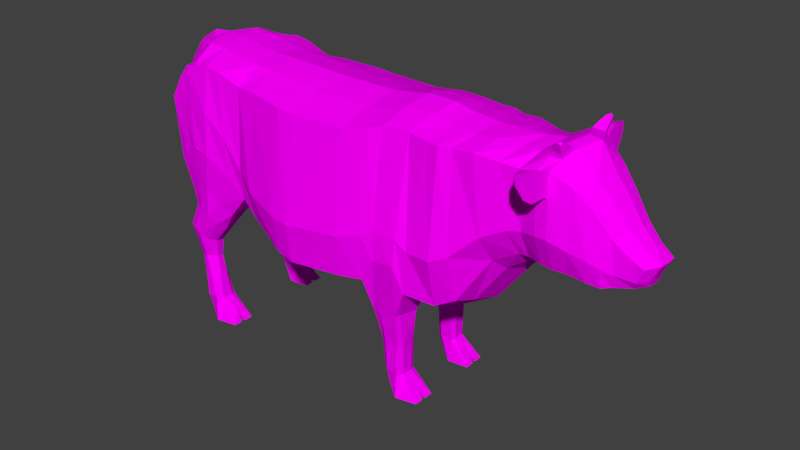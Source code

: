 # Source: exa_cow_f_colors_01.blend  (saved by Blender 2.79.0; exported with 4.5.12 LTS)
import bpy
from mathutils import Matrix  # noqa: F401  (used for matrix-valued properties, if any)

bpy.ops.wm.read_factory_settings(use_empty=True)
scene = bpy.context.scene
scene.name = 'Scene'

# ---- collections
col_collection_2 = bpy.data.collections.new('Collection 2'); scene.collection.children.link(col_collection_2)

# ---- images (referenced by path relative to the original .blend; pixels are not part of the script)
import os
ASSET_DIR = os.environ.get("B2B_ASSET_DIR", "")  # directory of the original .blend (textures are referenced by path, not embedded)
HERE = os.path.dirname(os.path.abspath(__file__))  # packed textures are extracted next to this script under _unpacked/

def load_image(name, relpath, width, height, colorspace="sRGB"):
    """Load a texture the original file referenced (path relative to the .blend, or extracted next to this script)."""
    p = next((c for c in (os.path.join(HERE, relpath), os.path.join(ASSET_DIR, relpath)) if relpath and os.path.exists(c)), "")
    if p:
        img = bpy.data.images.load(p, check_existing=True)
        img.name = name
    else:  # same state as the original file: an image datablock whose file is absent (Cycles renders it pink)
        img = bpy.data.images.new(name, width, height)
        img.source = "FILE"
        img.filepath = "//" + (relpath or name)
    img.colorspace_settings.name = colorspace
    return img
img_cow_color = load_image('cow_color', 'cow_color.png', 1024, 1024, 'sRGB')

# ---- materials (node trees are filled in below, after node groups)
mat_material_cow_001 = bpy.data.materials.new('Material_cow.001')
mat_material_cow_001.alpha_threshold = 0.0
mat_material_cow_001.roughness = 0.5

# ---- material node trees
mat_material_cow_001.use_nodes = True; mat_material_cow_001.node_tree.nodes.clear()
_N = mat_material_cow_001.node_tree.nodes; _L = mat_material_cow_001.node_tree.links
n0 = _N.new('ShaderNodeOutputMaterial'); n0.name = 'Material Output'; n0.location = (300, 300)
n1 = _N.new('ShaderNodeBsdfDiffuse'); n1.name = 'Diffuse BSDF'; n1.location = (10, 300)
n2 = _N.new('ShaderNodeTexImage'); n2.name = 'Image Texture'; n2.location = (-273, 317)
n2.width = 140
n2.image = img_cow_color
_L.new(n1.outputs[0], n0.inputs[0])
_L.new(n2.outputs[0], n1.inputs[0])
n0.is_active_output = True

# ---- world
world_world = bpy.data.worlds.new('World'); scene.world = world_world
world_world.color = (0.05088, 0.05088, 0.05088)
world_world.use_sun_shadow = False
world_world.sun_shadow_jitter_overblur = 0.0
world_world.cycles.sampling_method = 'MANUAL'

# ---- meshes
me_plane = bpy.data.meshes.new('Plane')
me_plane.from_pydata([(-0.06234, 0.4882, 0.0), (0.2347, 0.5425, 0.0), (-0.06234, 1.383, 0.0), (0.2347, 1.381, 0.0), (0.3638, 0.5592, 0.0), (0.3638, 1.4, 0.0), (0.4284, 0.5599, 0.0), (0.4284, 1.414, 0.0), (0.5184, 0.5549, 0.0), (0.5692, 1.41, 0.0), (0.5688, 0.5428, 0.0), (0.6709, 1.388, 0.0), (0.7198, 0.5118, 0.0), (0.7413, 1.383, 0.0), (0.8207, 0.5727, 0.0), (0.7989, 1.377, 0.0), (0.9738, 0.7724, 0.0), (0.904, 1.38, 0.0), (1.057, 0.8758, 0.0), (1.018, 1.383, 0.0), (1.102, 0.8732, 0.0), (1.113, 1.397, 0.0), (-0.1629, 0.4938, 0.0), (-0.1629, 1.388, 0.0), (-0.3683, 1.397, 0.0), (-0.4817, 1.4, 0.0), (-0.6159, 1.417, 0.0), (-0.7169, 0.6554, 0.0), (-0.7012, 1.432, 0.0), (-0.7878, 0.7047, 0.0), (-0.7986, 1.438, 0.0), (-0.8378, 0.7797, 0.0), (-0.894, 1.428, 0.0), (-0.8815, 1.29, 0.0), (-0.8987, 1.266, 0.0), (-0.8751, 0.8385, 0.0), (-0.9326, 1.201, 0.0), (-0.9, 0.8879, 0.0), (-0.9948, 1.364, 0.0), (-0.9337, 1.241, 0.0), (-1.042, 1.28, 0.0), (-1.05, 1.115, 0.0), (-0.9581, 1.104, 0.0), (-1.03, 0.9156, 0.0), (-0.957, 0.9038, 0.0), (-1.023, 0.7445, 0.0), (-0.9525, 0.7324, 0.0), (-1.018, 0.5565, 0.0), (-0.9444, 0.5578, 0.0), (-1.045, 0.466, 0.0), (-0.9244, 0.3036, 0.0), (-0.04886, 0.5988, 0.3901), (0.2229, 0.6181, 0.3661), (-0.04886, 1.299, 0.3381), (0.2229, 1.3, 0.3206), (0.3411, 0.6315, 0.3465), (0.3411, 1.324, 0.294), (0.4001, 0.7423, 0.3435), (0.4001, 1.341, 0.2717), (0.5024, 0.7471, 0.3378), (0.529, 1.345, 0.2558), (0.5322, 0.6035, 0.2947), (0.6221, 1.331, 0.2639), (0.6672, 0.5806, 0.2517), (0.6865, 1.329, 0.2701), (0.7591, 0.6269, 0.224), (0.7391, 1.325, 0.2471), (0.8992, 0.8495, 0.1679), (0.8353, 1.33, 0.2416), (1.015, 0.9109, 0.1501), (0.9395, 1.315, 0.2157), (1.057, 0.9107, 0.1448), (1.027, 1.305, 0.2009), (-0.1409, 0.6222, 0.3812), (-0.1409, 1.306, 0.3367), (-0.3288, 0.6917, 0.323), (-0.3288, 1.321, 0.3064), (-0.4326, 0.7641, 0.304), (-0.4326, 1.318, 0.2923), (-0.5185, 0.8539, 0.3198), (-0.5553, 1.362, 0.2981), (-0.6345, 0.9478, 0.3436), (-0.6334, 1.375, 0.3), (-0.7126, 0.9537, 0.3419), (-0.7225, 1.36, 0.3), (-0.7584, 0.945, 0.3266), (-0.8266, 1.383, 0.1336), (-0.7716, 1.35, 0.3), (-0.8857, 1.306, 0.1228), (-0.8265, 1.279, 0.3), (-0.8113, 0.925, 0.3169), (-0.8874, 1.172, 0.3), (-0.8533, 0.8654, 0.3047), (-0.9413, 1.328, 0.08417), (-0.9132, 1.276, 0.08492), (-1.01, 1.241, 0.07075), (-0.9548, 1.226, 0.07075), (-1.02, 1.081, 0.05756), (-0.9735, 1.084, 0.07093), (-1.007, 0.8928, 0.05549), (-0.9748, 0.895, 0.05618), (-1.0, 0.7328, 0.05464), (-0.9719, 0.7349, 0.05646), (-0.9966, 0.5544, 0.05475), (-0.9644, 0.5576, 0.05446), (-1.013, 0.4505, 0.06869), (-0.9362, 0.3359, 0.07977), (1.178, 0.867, 0.0), (1.204, 1.432, 0.0), (1.129, 0.9122, 0.1676), (1.115, 1.324, 0.2103), (1.233, 0.8708, 0.0), (1.262, 1.424, 0.0), (1.182, 0.9059, 0.1674), (1.164, 1.34, 0.2093), (1.296, 0.8698, 0.0), (1.328, 1.321, 0.0), (1.243, 0.9039, 0.1584), (1.251, 1.282, 0.1777), (1.381, 0.8686, 0.0), (1.405, 1.219, 0.0), (1.325, 0.8932, 0.1534), (1.338, 1.19, 0.1449), (1.438, 0.8677, 0.0), (1.469, 1.126, 0.0), (1.382, 0.8832, 0.1384), (1.406, 1.098, 0.1253), (1.521, 0.888, 0.0), (1.532, 1.06, 0.0), (1.414, 0.8841, 0.106), (1.482, 1.032, 0.1065), (1.539, 0.8989, 0.0), (1.586, 1.009, 0.0), (1.492, 0.8934, 0.07154), (1.535, 0.9961, 0.0913), (-0.7591, 1.427, 0.1508), (-0.6661, 1.417, 0.1508), (0.711, 1.363, 0.1284), (0.7659, 1.359, 0.1187), (-1.018, 0.7419, 0.03838), (-1.025, 0.907, 0.03838), (-0.6544, 0.8905, 0.1718), (-0.7347, 0.8966, 0.171), (-0.9631, 0.905, 0.03838), (-0.9591, 0.738, 0.03838), (0.9329, 0.7991, 0.1093), (0.7868, 0.5987, 0.1246), (-0.8582, 1.414, 0.05602), (0.8663, 1.364, 0.1193), (-1.013, 0.5587, 0.03775), (-0.7902, 0.88, 0.1616), (-0.9483, 0.5589, 0.03775), (1.054, 0.88, 0.07973), (-0.932, 0.3395, 0.02907), (-1.033, 0.4804, 0.01818), (0.975, 1.354, 0.1085), (0.2267, 0.5633, 0.1876), (-0.05261, 0.5026, 0.1951), (-0.8639, 1.285, 0.1508), (1.066, 1.365, 0.101), (1.098, 0.8837, 0.07802), (-0.05625, 1.351, 0.1619), (0.2273, 1.35, 0.1514), (-0.923, 1.196, 0.1508), (0.348, 0.5891, 0.1732), (-0.8346, 0.8722, 0.1552), (-0.1522, 1.358, 0.1639), (0.3506, 1.372, 0.1372), (-0.9662, 1.357, 0.04527), (-0.1471, 0.508, 0.1906), (0.4087, 0.6121, 0.1717), (-0.89, 0.8561, 0.1532), (-0.3483, 1.375, 0.1533), (0.4122, 1.387, 0.1272), (-0.3502, 0.6234, 0.1606), (0.5136, 0.6195, 0.1689), (-0.4566, 1.381, 0.1488), (0.5467, 1.387, 0.1206), (-1.035, 1.265, 0.03932), (-0.4469, 0.7158, 0.1519), (0.5464, 0.5695, 0.1508), (-0.5847, 1.402, 0.1513), (0.6438, 1.368, 0.1251), (-1.043, 1.101, 0.03921), (-0.5352, 0.7912, 0.1599), (-0.9588, 1.103, 0.03929), (0.6904, 0.5401, 0.1448), (1.15, 1.41, 0.1148), (1.173, 0.8967, 0.08969), (1.212, 1.409, 0.1113), (1.227, 0.8966, 0.09281), (1.312, 1.31, 0.09683), (1.29, 0.8946, 0.08254), (1.388, 1.216, 0.08118), (1.375, 0.894, 0.07741), (1.453, 1.125, 0.06766), (1.433, 0.8846, 0.07138), (1.521, 1.057, 0.0541), (1.485, 0.8962, 0.06495), (1.584, 1.012, 0.04692), (1.539, 0.9063, 0.03689), (0.3587, 0.4626, 0.2875), (0.3987, 0.456, 0.2871), (0.4692, 0.461, 0.2787), (0.4815, 0.4617, 0.2551), (0.3743, 0.4726, 0.1694), (0.4055, 0.4471, 0.1437), (0.4781, 0.4473, 0.1458), (0.4964, 0.4511, 0.1596), (0.3716, 0.3041, 0.2452), (0.3948, 0.2802, 0.2543), (0.4583, 0.2802, 0.2506), (0.4758, 0.2812, 0.2265), (0.3761, 0.2952, 0.1581), (0.4009, 0.2722, 0.1425), (0.4665, 0.2724, 0.1407), (0.4778, 0.2718, 0.1626), (0.3639, 0.09533, 0.2062), (0.3976, 0.07944, 0.2351), (0.4627, 0.01947, 0.2692), (0.5683, 0.01874, 0.2484), (0.3639, 0.09549, 0.1901), (0.3976, 0.07914, 0.1618), (0.4666, 0.01947, 0.1236), (0.5704, 0.0189, 0.1363), (0.3972, 0.1431, 0.2481), (0.3688, 0.1603, 0.2264), (0.4047, 0.137, 0.1443), (0.3746, 0.1528, 0.1695), (0.4764, 0.1266, 0.1657), (0.4659, 0.1264, 0.1425), (0.4542, 0.1337, 0.2488), (0.4739, 0.129, 0.2205), (0.4647, 0.01947, 0.1922), (0.4753, 0.1277, 0.19), (0.5693, 0.01881, 0.2034), (0.5696, 0.01884, 0.1826), (0.5328, 0.06128, 0.1917), (-0.04886, 0.7957, 0.4132), (0.2229, 0.818, 0.3825), (0.3411, 0.8502, 0.3573), (0.4001, 0.881, 0.3395), (0.512, 0.8749, 0.3297), (0.5594, 0.8263, 0.3113), (0.6736, 0.8201, 0.3118), (0.7522, 0.8551, 0.2817), (0.877, 0.9733, 0.2432), (0.9889, 1.032, 0.2138), (1.047, 1.041, 0.1979), (-0.1409, 0.8009, 0.406), (-0.3288, 0.8527, 0.3633), (-0.4326, 0.9118, 0.3177), (-0.5332, 1.058, 0.323), (-0.634, 1.153, 0.3328), (1.122, 1.054, 0.2184), (1.175, 1.055, 0.2205), (1.256, 1.02, 0.1951), (1.33, 0.9974, 0.1762), (1.383, 0.9701, 0.1545), (1.422, 0.9462, 0.1222), (1.552, 0.9372, 0.0), (1.507, 0.9291, 0.09078), (1.547, 0.9432, 0.05294), (-0.535, 0.6425, 0.298), (-0.5857, 0.694, 0.3164), (-0.6635, 0.7495, 0.3339), (-0.7359, 0.7674, 0.3216), (-0.8012, 0.7349, 0.303), (-0.678, 0.7572, 0.1738), (-0.8125, 0.7283, 0.1733), (-0.535, 0.6412, 0.2056), (-0.6116, 0.7185, 0.1797), (-0.5998, 0.5514, 0.2763), (-0.6295, 0.5742, 0.3119), (-0.6745, 0.6094, 0.3337), (-0.7266, 0.6328, 0.322), (-0.7769, 0.6338, 0.3034), (-0.6882, 0.6199, 0.1848), (-0.7862, 0.6337, 0.1811), (-0.5996, 0.5508, 0.2285), (-0.6417, 0.5829, 0.2003), (-0.6926, 0.4446, 0.2764), (-0.7166, 0.4614, 0.3083), (-0.7544, 0.4883, 0.3324), (-0.8016, 0.5098, 0.3221), (-0.8349, 0.5065, 0.3035), (-0.7723, 0.501, 0.1903), (-0.841, 0.5056, 0.1738), (-0.6923, 0.444, 0.2286), (-0.7301, 0.4705, 0.2152), (-0.7005, 0.3522, 0.2675), (-0.7196, 0.3556, 0.2859), (-0.7455, 0.3566, 0.3014), (-0.7741, 0.3533, 0.2961), (-0.7922, 0.3427, 0.2845), (-0.7552, 0.356, 0.2078), (-0.7954, 0.3406, 0.2034), (-0.7002, 0.352, 0.2377), (-0.7286, 0.357, 0.2293), (-0.6608, 0.129, 0.2555), (-0.6623, 0.1302, 0.286), (-0.6824, 0.1332, 0.3143), (-0.74, 0.1377, 0.3135), (-0.7591, 0.1457, 0.2974), (-0.732, 0.1322, 0.2097), (-0.7554, 0.1454, 0.235), (-0.6597, 0.128, 0.2312), (-0.6701, 0.1269, 0.208), (-0.7691, 0.08722, 0.2716), (-0.7341, 0.07428, 0.3006), (-0.6642, 0.02011, 0.3347), (-0.5588, 0.01845, 0.3138), (-0.769, 0.08738, 0.2555), (-0.7341, 0.07397, 0.2272), (-0.6602, 0.02045, 0.189), (-0.5568, 0.01878, 0.2018), (-0.6621, 0.02029, 0.2577), (-0.5579, 0.0186, 0.2688), (-0.5575, 0.01866, 0.248), (-0.5988, 0.07835, 0.2571), (-0.845, 1.035, 0.3094), (-0.743, 1.158, 0.3203), (-0.7959, 1.129, 0.3119), (1.169, 1.217, 0.2141), (1.111, 1.261, 0.2122), (1.095, 1.33, 0.238), (1.159, 1.339, 0.2339), (1.164, 1.236, 0.2273), (1.101, 1.27, 0.2406), (1.078, 1.34, 0.2841), (1.151, 1.372, 0.2987), (1.157, 1.234, 0.3048), (1.086, 1.283, 0.2867), (1.098, 1.351, 0.3438), (1.145, 1.363, 0.3493), (1.149, 1.266, 0.3531), (1.1, 1.301, 0.3454), (1.125, 1.348, 0.3773), (1.141, 1.354, 0.3786), (1.143, 1.312, 0.3801), (1.126, 1.327, 0.3779), (1.189, 1.377, 0.161), (1.129, 1.374, 0.1636), (1.163, 1.433, 0.1359), (1.208, 1.424, 0.1282), (1.19, 1.396, 0.1681), (1.142, 1.403, 0.1698), (1.177, 1.454, 0.1649), (1.206, 1.439, 0.1525), (1.191, 1.424, 0.1825), (1.166, 1.44, 0.1906), (1.188, 1.457, 0.1845), (1.199, 1.451, 0.1795), (1.195, 1.443, 0.1891), (1.182, 1.45, 0.1966), (-0.4529, 0.7177, 0.126), (-0.3582, 0.5985, 0.04147), (-0.4348, 0.5385, 0.0), (-0.5429, 0.5322, 0.0), (-0.6113, 0.5514, 0.0), (-0.5185, 0.5918, 0.1024), (-0.5673, 0.7698, 0.1273), (-0.5846, 0.6002, 0.08098), (-0.3505, 0.5874, 0.0), (-0.4439, 0.5879, 0.09715), (-0.7549, 0.8113, 0.1152), (-0.8415, 0.8856, 0.1318), (-0.6241, 0.7066, 0.0883)], [], [(238, 239, 54, 53), (239, 52, 55, 240), (240, 55, 57, 241), (241, 57, 59, 242), (242, 59, 61, 243), (243, 61, 63, 244), (244, 63, 65, 245), (245, 65, 67, 246), (246, 67, 69, 247), (247, 69, 71, 248), (238, 53, 74, 249), (249, 74, 76, 250), (250, 76, 78, 251), (251, 78, 80, 252), (252, 80, 82, 253), (81, 253, 321, 83), (83, 321, 322, 85), (85, 322, 320, 90), (90, 320, 92), (94, 93, 95, 96), (96, 95, 97, 98), (98, 97, 99, 100), (100, 99, 101, 102), (102, 101, 103, 104), (104, 103, 105, 106), (136, 135, 84, 82), (138, 137, 64, 66), (140, 139, 101, 99), (269, 268, 277, 278), (144, 143, 100, 102), (146, 145, 67, 65), (148, 138, 66, 68), (139, 149, 103, 101), (287, 286, 295, 296), (151, 144, 102, 104), (145, 152, 69, 67), (154, 153, 106, 105), (155, 148, 68, 70), (157, 156, 52, 51), (149, 154, 105, 103), (88, 158, 87), (159, 72, 110, 342, 187), (153, 151, 104, 106), (152, 160, 71, 69), (162, 161, 53, 54), (158, 89, 87), (159, 155, 70, 72), (158, 163, 91, 89), (156, 164, 55, 52), (179, 77, 263, 270), (161, 166, 74, 53), (167, 162, 54, 56), (169, 157, 51, 73), (175, 180, 208, 207), (265, 266, 275, 274), (166, 172, 76, 74), (173, 167, 56, 58), (163, 171, 92, 91), (174, 169, 73, 75), (39, 88, 94), (180, 61, 204, 208), (172, 176, 78, 76), (177, 173, 58, 60), (168, 178, 95, 93), (179, 174, 75, 77), (39, 94, 96), (164, 170, 206, 205), (176, 181, 80, 78), (182, 177, 60, 62), (178, 183, 97, 95), (92, 171, 269, 267), (185, 39, 96, 98), (180, 186, 63, 61), (181, 136, 82, 80), (137, 182, 62, 64), (183, 140, 99, 97), (266, 267, 276, 275), (143, 185, 98, 100), (186, 146, 65, 63), (342, 341, 345, 346), (248, 71, 109, 254), (160, 20, 107, 188), (255, 113, 117, 256), (188, 107, 111, 190), (254, 109, 113, 255), (192, 115, 119, 194), (189, 341, 114, 118, 191), (190, 111, 115, 192), (193, 122, 126, 195), (256, 117, 121, 257), (191, 118, 122, 193), (195, 126, 130, 197), (194, 119, 123, 196), (257, 121, 125, 258), (197, 130, 134, 199), (196, 123, 127, 198), (258, 125, 129, 259), (262, 199, 134, 261), (198, 127, 131, 200), (259, 129, 133, 261), (129, 198, 200, 133), (260, 132, 199, 262), (125, 196, 198, 129), (128, 197, 199, 132), (121, 194, 196, 125), (124, 195, 197, 128), (116, 191, 193, 120), (120, 193, 195, 124), (113, 190, 192, 117), (112, 189, 191, 116), (117, 192, 194, 121), (109, 188, 190, 113), (71, 160, 188, 109), (108, 187, 189, 112), (12, 14, 146, 186), (44, 42, 185, 143), (41, 43, 140, 183), (13, 11, 182, 137), (26, 28, 136, 181), (10, 12, 186, 180), (42, 39, 185), (355, 361, 362, 360), (40, 41, 183, 178), (11, 9, 177, 182), (25, 26, 181, 176), (8, 10, 180, 175), (38, 40, 178, 168), (9, 7, 173, 177), (24, 25, 176, 172), (6, 8, 175, 170), (39, 33, 88), (356, 355, 360, 364), (36, 37, 171, 163), (7, 5, 167, 173), (23, 24, 172, 166), (37, 35, 366, 171), (4, 6, 170, 164), (22, 0, 157, 169), (5, 3, 162, 167), (2, 23, 166, 161), (35, 31, 150, 366), (1, 4, 164, 156), (34, 36, 163, 158), (21, 19, 155, 159), (33, 34, 158), (3, 2, 161, 162), (18, 20, 160, 152), (50, 48, 151, 153), (21, 159, 187, 108), (33, 158, 88), (47, 49, 154, 149), (0, 1, 156, 157), (19, 17, 148, 155), (49, 50, 153, 154), (16, 18, 152, 145), (48, 46, 144, 151), (31, 29, 365, 150), (45, 47, 149, 139), (17, 15, 138, 148), (14, 16, 145, 146), (46, 44, 143, 144), (29, 27, 367, 365), (43, 45, 139, 140), (15, 13, 137, 138), (28, 30, 135, 136), (205, 206, 214, 213), (202, 201, 209, 210), (204, 203, 211, 212), (57, 55, 201, 202), (59, 57, 202, 203), (170, 175, 207, 206), (61, 59, 203, 204), (55, 164, 205, 201), (230, 229, 224, 223), (228, 227, 222, 221), (225, 226, 217, 218), (207, 208, 216, 215), (201, 205, 213, 209), (203, 202, 210, 211), (206, 207, 215, 214), (208, 204, 212, 216), (221, 222, 218, 217), (222, 223, 233, 219, 218), (223, 224, 236, 233), (226, 228, 221, 217), (231, 225, 218, 219), (227, 230, 223, 222), (229, 234, 237, 236, 224), (232, 231, 219, 220), (212, 211, 231, 232), (216, 212, 232, 234, 229), (214, 215, 230, 227), (211, 210, 225, 231), (209, 213, 228, 226), (210, 209, 226, 225), (213, 214, 227, 228), (215, 216, 229, 230), (233, 235, 220, 219), (235, 237, 234, 232, 220), (236, 237, 233), (233, 237, 235), (131, 260, 262, 200), (130, 259, 261, 134), (200, 262, 261, 133), (126, 258, 259, 130), (122, 257, 258, 126), (118, 256, 257, 122), (114, 110, 325, 326), (114, 323, 255, 256, 118), (72, 248, 254, 324, 110), (79, 252, 253, 81), (77, 251, 252, 79), (75, 250, 251, 77), (73, 249, 250, 75), (51, 238, 249, 73), (70, 247, 248, 72), (68, 246, 247, 70), (66, 245, 246, 68), (64, 244, 245, 66), (62, 243, 244, 64), (60, 242, 243, 62), (58, 241, 242, 60), (56, 240, 241, 58), (54, 239, 240, 56), (51, 52, 239, 238), (263, 264, 273, 272), (271, 270, 279, 280), (268, 271, 280, 277), (275, 276, 285, 284), (270, 263, 272, 279), (77, 79, 264, 263), (184, 179, 270, 271), (141, 184, 271, 268), (79, 81, 265, 264), (273, 274, 283, 282), (272, 273, 282, 281), (280, 279, 288, 289), (277, 280, 289, 286), (264, 265, 274, 273), (278, 277, 286, 287), (274, 275, 284, 283), (267, 269, 278, 276), (282, 283, 292, 291), (281, 282, 291, 290), (292, 293, 302, 301), (276, 278, 287, 285), (279, 272, 281, 288), (284, 285, 294, 293), (283, 284, 293, 292), (294, 296, 305, 303), (291, 292, 301, 300), (285, 287, 296, 294), (288, 281, 290, 297), (293, 294, 303, 302), (286, 289, 298, 295), (289, 288, 297, 298), (297, 290, 299, 306), (83, 85, 266, 265, 81), (295, 298, 307, 304), (298, 297, 306, 307), (290, 291, 300, 299), (307, 306, 315, 314), (305, 304, 313, 312), (302, 303, 308, 309), (312, 313, 309, 308), (313, 314, 316, 310, 309), (314, 315, 318, 316), (303, 305, 312, 308), (301, 302, 309, 310), (304, 307, 314, 313), (306, 299, 319, 318, 315), (300, 301, 310, 311), (316, 317, 311, 310), (317, 319, 299, 300, 311), (318, 319, 316), (316, 319, 317), (85, 90, 92, 267, 266), (296, 295, 304, 305), (88, 86, 93, 94), (84, 86, 88, 87), (86, 147, 168, 93), (32, 38, 168, 147), (30, 32, 147, 135), (147, 86, 84, 135), (92, 320, 91), (321, 253, 82, 84, 87), (322, 321, 87, 89), (320, 322, 89, 91), (323, 324, 254, 255), (327, 326, 330, 331), (324, 323, 327, 328), (110, 324, 328, 325), (323, 114, 326, 327), (330, 329, 333, 334), (326, 325, 329, 330), (325, 328, 332, 329), (328, 327, 331, 332), (336, 335, 339, 340), (329, 332, 336, 333), (332, 331, 335, 336), (331, 330, 334, 335), (337, 340, 339, 338), (335, 334, 338, 339), (334, 333, 337, 338), (333, 336, 340, 337), (341, 342, 110, 114), (343, 346, 350, 347), (341, 189, 344, 345), (189, 187, 343, 344), (187, 342, 346, 343), (347, 350, 354, 351), (344, 343, 347, 348), (346, 345, 349, 350), (345, 344, 348, 349), (351, 354, 353, 352), (348, 347, 351, 352), (350, 349, 353, 354), (349, 348, 352, 353), (27, 359, 362, 367), (361, 184, 141), (356, 363, 22, 169, 174), (355, 356, 174, 179), (361, 355, 179, 184), (359, 358, 360, 362), (358, 357, 364, 360), (366, 150, 165), (363, 356, 364, 357), (365, 367, 361, 141, 142), (367, 362, 361), (171, 366, 165), (150, 365, 142), (171, 165, 150, 142, 141, 268, 269)])
_uv = me_plane.uv_layers.new(name='UVMap')
_uv.uv.foreach_set('vector', [0.3828, 0.3575, 0.4676, 0.3686, 0.4615, 0.5187, 0.3782, 0.5142, 0.5753, 0.211, 0.5682, 0.1556, 0.6019, 0.1529, 0.6108, 0.2149, 0.6108, 0.2149, 0.6019, 0.1529, 0.6231, 0.1817, 0.6296, 0.2209, 0.6296, 0.2209, 0.6231, 0.1817, 0.6517, 0.179, 0.6613, 0.2135, 0.6613, 0.2135, 0.6517, 0.179, 0.6558, 0.137, 0.6731, 0.1971, 0.6731, 0.1971, 0.6558, 0.137, 0.6912, 0.1263, 0.7043, 0.1902, 0.7043, 0.1902, 0.6912, 0.1263, 0.7172, 0.13, 0.7306, 0.1919, 0.7306, 0.1919, 0.7172, 0.13, 0.7819, 0.1684, 0.778, 0.2124, 0.778, 0.2124, 0.7819, 0.1684, 0.824, 0.1793, 0.8143, 0.2231, 0.8143, 0.2231, 0.824, 0.1793, 0.8382, 0.1791, 0.8323, 0.2243, 0.3828, 0.3575, 0.3782, 0.5142, 0.3501, 0.5152, 0.3541, 0.3586, 0.3541, 0.3586, 0.3501, 0.5152, 0.2918, 0.5226, 0.2935, 0.3752, 0.2935, 0.3752, 0.2918, 0.5226, 0.2581, 0.5236, 0.2586, 0.3949, 0.2586, 0.3949, 0.2581, 0.5236, 0.2186, 0.5307, 0.2277, 0.4389, 0.2277, 0.4389, 0.2186, 0.5307, 0.1966, 0.5324, 0.195, 0.4682, 0.3547, 0.2872, 0.3997, 0.3253, 0.3814, 0.3504, 0.3429, 0.3066, 0.3429, 0.3066, 0.3814, 0.3504, 0.3654, 0.3571, 0.3314, 0.315, 0.3314, 0.315, 0.3654, 0.3571, 0.3366, 0.3514, 0.3171, 0.3246, 0.3171, 0.3246, 0.3366, 0.3514, 0.2956, 0.3249, 0.577, 0.6559, 0.5877, 0.6763, 0.5494, 0.6841, 0.5497, 0.6632, 0.5497, 0.6632, 0.5494, 0.6841, 0.4984, 0.6826, 0.4999, 0.6681, 0.4999, 0.6681, 0.4984, 0.6826, 0.4393, 0.6759, 0.4403, 0.6659, 0.4403, 0.6659, 0.4393, 0.6759, 0.3888, 0.6725, 0.3897, 0.6638, 0.3897, 0.6638, 0.3888, 0.6725, 0.3326, 0.6688, 0.3349, 0.6583, 0.3349, 0.6583, 0.3326, 0.6688, 0.3045, 0.6684, 0.2968, 0.6579, 0.1848, 0.5752, 0.1573, 0.5736, 0.1727, 0.5291, 0.1966, 0.5324, 0.6325, 0.5767, 0.6155, 0.5753, 0.6045, 0.5327, 0.6212, 0.5357, 0.4433, 0.684, 0.3914, 0.6802, 0.3888, 0.6725, 0.4393, 0.6759, 0.2395, 0.07326, 0.2708, 0.09145, 0.2447, 0.1214, 0.2275, 0.09743, 0.3909, 0.6569, 0.4435, 0.6592, 0.4403, 0.6659, 0.3897, 0.6638, 0.7311, 0.106, 0.7916, 0.1444, 0.7819, 0.1684, 0.7172, 0.13, 0.6637, 0.574, 0.6325, 0.5767, 0.6212, 0.5357, 0.6506, 0.5375, 0.3914, 0.6802, 0.3334, 0.6766, 0.3326, 0.6688, 0.3888, 0.6725, 0.188, 0.1037, 0.1965, 0.1253, 0.1469, 0.1475, 0.1408, 0.1328, 0.3355, 0.652, 0.3909, 0.6569, 0.3897, 0.6638, 0.3349, 0.6583, 0.7916, 0.1444, 0.8397, 0.1542, 0.824, 0.1793, 0.7819, 0.1684, 0.3065, 0.6844, 0.2724, 0.6465, 0.2968, 0.6579, 0.3045, 0.6684, 0.698, 0.5733, 0.6637, 0.574, 0.6506, 0.5375, 0.6833, 0.538, 0.4915, 0.1028, 0.5695, 0.1038, 0.5682, 0.1556, 0.4975, 0.1581, 0.3334, 0.6766, 0.3065, 0.6844, 0.3045, 0.6684, 0.3326, 0.6688, 0.1026, 0.5559, 0.1071, 0.5429, 0.1592, 0.5264, 0.7264, 0.5745, 0.7121, 0.5379, 0.7399, 0.5406, 0.746, 0.5582, 0.754, 0.5729, 0.2724, 0.6465, 0.3355, 0.652, 0.3349, 0.6583, 0.2968, 0.6579, 0.8397, 0.1542, 0.854, 0.1561, 0.8382, 0.1791, 0.824, 0.1793, 0.4637, 0.5732, 0.3755, 0.5707, 0.3782, 0.5142, 0.4615, 0.5187, 0.1071, 0.5429, 0.1427, 0.5113, 0.1592, 0.5264, 0.7264, 0.5745, 0.698, 0.5733, 0.6833, 0.538, 0.7121, 0.5379, 0.1071, 0.5429, 0.08613, 0.5151, 0.1212, 0.4873, 0.1427, 0.5113, 0.5695, 0.1038, 0.6042, 0.1023, 0.6019, 0.1529, 0.5682, 0.1556, 0.3451, 0.121, 0.3678, 0.1905, 0.298, 0.1886, 0.2961, 0.1507, 0.3755, 0.5707, 0.3455, 0.5703, 0.3501, 0.5152, 0.3782, 0.5142, 0.5027, 0.5784, 0.4637, 0.5732, 0.4615, 0.5187, 0.498, 0.5281, 0.4661, 0.1043, 0.4915, 0.1028, 0.4975, 0.1581, 0.4731, 0.162, 0.2011, 0.6473, 0.1933, 0.6636, 0.1539, 0.6716, 0.15, 0.6653, 0.2989, 0.2532, 0.2893, 0.277, 0.2506, 0.2482, 0.2545, 0.2266, 0.3455, 0.5703, 0.2839, 0.5735, 0.2918, 0.5226, 0.3501, 0.5152, 0.5223, 0.582, 0.5027, 0.5784, 0.498, 0.5281, 0.5168, 0.5352, 0.08613, 0.5151, 0.04167, 0.4159, 0.09153, 0.3977, 0.1212, 0.4873, 0.398, 0.1159, 0.4661, 0.1043, 0.4731, 0.162, 0.4117, 0.1705, 0.5463, 0.6388, 0.5975, 0.6572, 0.577, 0.6559, 0.1933, 0.6636, 0.2106, 0.6989, 0.1621, 0.7037, 0.1539, 0.6716, 0.2839, 0.5735, 0.25, 0.5748, 0.2581, 0.5236, 0.2918, 0.5226, 0.5639, 0.5824, 0.5223, 0.582, 0.5168, 0.5352, 0.5567, 0.5386, 0.5897, 0.6944, 0.5539, 0.6981, 0.5494, 0.6841, 0.5877, 0.6763, 0.3451, 0.121, 0.398, 0.1159, 0.4117, 0.1705, 0.3678, 0.1905, 0.5463, 0.6388, 0.577, 0.6559, 0.5497, 0.6632, 0.1872, 0.7941, 0.186, 0.8122, 0.1406, 0.7934, 0.1525, 0.7852, 0.25, 0.5748, 0.2098, 0.5753, 0.2186, 0.5307, 0.2581, 0.5236, 0.5942, 0.578, 0.5639, 0.5824, 0.5567, 0.5386, 0.5853, 0.5342, 0.5539, 0.6981, 0.5035, 0.6924, 0.4984, 0.6826, 0.5494, 0.6841, 0.2956, 0.3249, 0.2635, 0.3571, 0.2393, 0.3206, 0.268, 0.2908, 0.5054, 0.6571, 0.5463, 0.6388, 0.5497, 0.6632, 0.4999, 0.6681, 0.664, 0.09816, 0.7018, 0.09935, 0.6912, 0.1263, 0.6558, 0.137, 0.2098, 0.5753, 0.1848, 0.5752, 0.1966, 0.5324, 0.2186, 0.5307, 0.6155, 0.5753, 0.5942, 0.578, 0.5853, 0.5342, 0.6045, 0.5327, 0.5035, 0.6924, 0.4433, 0.684, 0.4393, 0.6759, 0.4984, 0.6826, 0.2893, 0.277, 0.268, 0.2908, 0.2404, 0.2654, 0.2506, 0.2482, 0.4435, 0.6592, 0.5054, 0.6571, 0.4999, 0.6681, 0.4403, 0.6659, 0.7018, 0.09935, 0.7311, 0.106, 0.7172, 0.13, 0.6912, 0.1263, 0.3663, 0.7199, 0.3858, 0.7136, 0.3883, 0.72, 0.3741, 0.7277, 0.8323, 0.2243, 0.8382, 0.1791, 0.8616, 0.1865, 0.8551, 0.232, 0.854, 0.1561, 0.8602, 0.132, 0.8828, 0.1354, 0.8772, 0.1636, 0.8711, 0.2342, 0.8776, 0.1871, 0.896, 0.1868, 0.8972, 0.2238, 0.8772, 0.1636, 0.8828, 0.1354, 0.8992, 0.138, 0.8936, 0.1665, 0.8551, 0.232, 0.8616, 0.1865, 0.8776, 0.1871, 0.8711, 0.2342, 0.9124, 0.1657, 0.918, 0.1407, 0.9434, 0.1455, 0.9363, 0.1681, 0.77, 0.5706, 0.7613, 0.5569, 0.7528, 0.5434, 0.779, 0.5332, 0.8025, 0.5507, 0.8936, 0.1665, 0.8992, 0.138, 0.918, 0.1407, 0.9124, 0.1657, 0.8309, 0.5286, 0.8104, 0.5131, 0.8377, 0.4897, 0.8572, 0.5056, 0.8972, 0.2238, 0.896, 0.1868, 0.9201, 0.1865, 0.92, 0.2172, 0.8025, 0.5507, 0.779, 0.5332, 0.8104, 0.5131, 0.8309, 0.5286, 0.8572, 0.5056, 0.8377, 0.4897, 0.8656, 0.4733, 0.882, 0.4876, 0.9363, 0.1681, 0.9434, 0.1455, 0.96, 0.1494, 0.9536, 0.1704, 0.92, 0.2172, 0.9201, 0.1865, 0.9353, 0.1843, 0.9371, 0.2082, 0.882, 0.4876, 0.8656, 0.4733, 0.8849, 0.4654, 0.8989, 0.4763, 0.9536, 0.1704, 0.96, 0.1494, 0.9841, 0.1573, 0.969, 0.1726, 0.9371, 0.2082, 0.9353, 0.1843, 0.9457, 0.1787, 0.9511, 0.1974, 0.9032, 0.4562, 0.8989, 0.4763, 0.8849, 0.4654, 0.8908, 0.4437, 0.969, 0.1726, 0.9841, 0.1573, 0.9899, 0.1599, 0.986, 0.1699, 0.9511, 0.1974, 0.9457, 0.1787, 0.9703, 0.1752, 0.9761, 0.1863, 0.9457, 0.1787, 0.969, 0.1726, 0.986, 0.1699, 0.9703, 0.1752, 0.9178, 0.4603, 0.9103, 0.4816, 0.8989, 0.4763, 0.9032, 0.4562, 0.9353, 0.1843, 0.9536, 0.1704, 0.969, 0.1726, 0.9457, 0.1787, 0.8955, 0.4988, 0.882, 0.4876, 0.8989, 0.4763, 0.9103, 0.4816, 0.9201, 0.1865, 0.9363, 0.1681, 0.9536, 0.1704, 0.9353, 0.1843, 0.8749, 0.5188, 0.8572, 0.5056, 0.882, 0.4876, 0.8955, 0.4988, 0.8224, 0.5726, 0.8025, 0.5507, 0.8309, 0.5286, 0.8507, 0.5446, 0.8507, 0.5446, 0.8309, 0.5286, 0.8572, 0.5056, 0.8749, 0.5188, 0.8776, 0.1871, 0.8936, 0.1665, 0.9124, 0.1657, 0.896, 0.1868, 0.7931, 0.5973, 0.77, 0.5706, 0.8025, 0.5507, 0.8224, 0.5726, 0.896, 0.1868, 0.9124, 0.1657, 0.9363, 0.1681, 0.9201, 0.1865, 0.8616, 0.1865, 0.8772, 0.1636, 0.8936, 0.1665, 0.8776, 0.1871, 0.8382, 0.1791, 0.854, 0.1561, 0.8772, 0.1636, 0.8616, 0.1865, 0.7751, 0.6028, 0.754, 0.5729, 0.77, 0.5706, 0.7931, 0.5973, 0.718, 0.06136, 0.7499, 0.07437, 0.7311, 0.106, 0.7018, 0.09935, 0.4432, 0.647, 0.5046, 0.645, 0.5054, 0.6571, 0.4435, 0.6592, 0.5064, 0.7053, 0.4448, 0.6964, 0.4433, 0.684, 0.5035, 0.6924, 0.6279, 0.615, 0.6056, 0.617, 0.5942, 0.578, 0.6155, 0.5753, 0.1986, 0.6222, 0.1709, 0.6212, 0.1848, 0.5752, 0.2098, 0.5753, 0.6727, 0.0561, 0.718, 0.06136, 0.7018, 0.09935, 0.664, 0.09816, 0.5046, 0.645, 0.5463, 0.6388, 0.5054, 0.6571, 0.7106, 0.6901, 0.699, 0.7287, 0.656, 0.6966, 0.6684, 0.6808, 0.5567, 0.711, 0.5064, 0.7053, 0.5035, 0.6924, 0.5539, 0.6981, 0.6056, 0.617, 0.5729, 0.6203, 0.5639, 0.5824, 0.5942, 0.578, 0.2417, 0.6222, 0.1986, 0.6222, 0.2098, 0.5753, 0.25, 0.5748, 0.6578, 0.05593, 0.6727, 0.0561, 0.664, 0.09816, 0.6492, 0.1039, 0.5867, 0.711, 0.5567, 0.711, 0.5539, 0.6981, 0.5897, 0.6944, 0.5729, 0.6203, 0.5285, 0.6224, 0.5223, 0.582, 0.5639, 0.5824, 0.2773, 0.6222, 0.2417, 0.6222, 0.25, 0.5748, 0.2839, 0.5735, 0.6309, 0.05341, 0.6578, 0.05593, 0.6492, 0.1039, 0.622, 0.104, 0.5463, 0.6388, 0.5671, 0.6228, 0.5975, 0.6572, 0.6943, 0.6362, 0.7106, 0.6901, 0.6684, 0.6808, 0.6802, 0.6642, 0.04546, 0.5403, 0.0001823, 0.4473, 0.04167, 0.4159, 0.08613, 0.5151, 0.5285, 0.6224, 0.5077, 0.6221, 0.5027, 0.5784, 0.5223, 0.582, 0.3418, 0.6224, 0.2773, 0.6222, 0.2839, 0.5735, 0.3455, 0.5703, 0.2661, 0.0001823, 0.2796, 0.003216, 0.2649, 0.03664, 0.2498, 0.03611, 0.6121, 0.05231, 0.6309, 0.05341, 0.622, 0.104, 0.6042, 0.1023, 0.4553, 0.05123, 0.485, 0.04838, 0.4915, 0.1028, 0.4661, 0.1043, 0.5077, 0.6221, 0.4666, 0.6216, 0.4637, 0.5732, 0.5027, 0.5784, 0.3734, 0.6223, 0.3418, 0.6224, 0.3455, 0.5703, 0.3755, 0.5707, 0.2796, 0.003216, 0.2965, 0.007621, 0.2703, 0.0504, 0.2649, 0.03664, 0.5738, 0.04938, 0.6121, 0.05231, 0.6042, 0.1023, 0.5695, 0.1038, 0.05834, 0.5605, 0.04546, 0.5403, 0.08613, 0.5151, 0.1071, 0.5429, 0.7443, 0.6061, 0.7141, 0.6075, 0.698, 0.5733, 0.7264, 0.5745, 0.06347, 0.5683, 0.05834, 0.5605, 0.1071, 0.5429, 0.4666, 0.6216, 0.3734, 0.6223, 0.3755, 0.5707, 0.4637, 0.5732, 0.8468, 0.1293, 0.8602, 0.132, 0.854, 0.1561, 0.8397, 0.1542, 0.2525, 0.6379, 0.3359, 0.6412, 0.3355, 0.652, 0.2724, 0.6465, 0.7443, 0.6061, 0.7264, 0.5745, 0.754, 0.5729, 0.7751, 0.6028, 0.06347, 0.5683, 0.1071, 0.5429, 0.1026, 0.5559, 0.332, 0.6893, 0.3012, 0.6901, 0.3065, 0.6844, 0.3334, 0.6766, 0.485, 0.04838, 0.5738, 0.04938, 0.5695, 0.1038, 0.4915, 0.1028, 0.7141, 0.6075, 0.6788, 0.6103, 0.6637, 0.574, 0.698, 0.5733, 0.3012, 0.6901, 0.2525, 0.6379, 0.2724, 0.6465, 0.3065, 0.6844, 0.8106, 0.1141, 0.8468, 0.1293, 0.8397, 0.1542, 0.7916, 0.1444, 0.3359, 0.6412, 0.3898, 0.6447, 0.3909, 0.6569, 0.3355, 0.652, 0.2965, 0.007621, 0.3188, 0.0137, 0.2922, 0.04302, 0.2703, 0.0504, 0.3915, 0.6924, 0.332, 0.6893, 0.3334, 0.6766, 0.3914, 0.6802, 0.6788, 0.6103, 0.6459, 0.6132, 0.6325, 0.5767, 0.6637, 0.574, 0.7499, 0.07437, 0.8106, 0.1141, 0.7916, 0.1444, 0.7311, 0.106, 0.3898, 0.6447, 0.4432, 0.647, 0.4435, 0.6592, 0.3909, 0.6569, 0.3188, 0.0137, 0.3376, 0.02584, 0.3295, 0.06062, 0.2922, 0.04302, 0.4448, 0.6964, 0.3915, 0.6924, 0.3914, 0.6802, 0.4433, 0.684, 0.6459, 0.6132, 0.6279, 0.615, 0.6155, 0.5753, 0.6325, 0.5767, 0.1709, 0.6212, 0.1394, 0.6181, 0.1573, 0.5736, 0.1848, 0.5752, 0.1525, 0.7852, 0.1406, 0.7934, 0.0915, 0.778, 0.09993, 0.771, 0.1609, 0.7352, 0.1627, 0.7481, 0.1085, 0.7443, 0.1011, 0.7357, 0.1621, 0.7037, 0.1632, 0.7123, 0.1009, 0.7135, 0.1005, 0.7035, 0.2484, 0.7406, 0.2167, 0.7566, 0.1627, 0.7481, 0.1609, 0.7352, 0.2521, 0.713, 0.2484, 0.7406, 0.1609, 0.7352, 0.1632, 0.7123, 0.1849, 0.6228, 0.2011, 0.6473, 0.15, 0.6653, 0.1418, 0.6444, 0.2106, 0.6989, 0.2521, 0.713, 0.1632, 0.7123, 0.1621, 0.7037, 0.2167, 0.7566, 0.1872, 0.7941, 0.1525, 0.7852, 0.1627, 0.7481, 0.04614, 0.6762, 0.04506, 0.685, 0.0001823, 0.681, 0.01575, 0.6624, 0.05913, 0.7632, 0.05388, 0.7737, 0.0383, 0.7683, 0.04339, 0.7566, 0.05626, 0.7356, 0.062, 0.7465, 0.04359, 0.7522, 0.03703, 0.7408, 0.15, 0.6653, 0.1539, 0.6716, 0.09548, 0.6834, 0.09468, 0.6754, 0.1627, 0.7481, 0.1525, 0.7852, 0.09993, 0.771, 0.1085, 0.7443, 0.1632, 0.7123, 0.1609, 0.7352, 0.1011, 0.7357, 0.1009, 0.7135, 0.1418, 0.6444, 0.15, 0.6653, 0.09468, 0.6754, 0.09205, 0.6553, 0.1539, 0.6716, 0.1621, 0.7037, 0.1005, 0.7035, 0.09548, 0.6834, 0.04229, 0.7561, 0.03091, 0.7599, 0.03703, 0.7408, 0.04359, 0.7522, 0.03091, 0.7599, 0.006218, 0.7637, 0.01075, 0.747, 0.01471, 0.7282, 0.03703, 0.7408, 0.4977, 0.7113, 0.5296, 0.7144, 0.5298, 0.7286, 0.4977, 0.7324, 0.062, 0.7465, 0.05913, 0.7632, 0.04339, 0.7566, 0.04359, 0.7522, 0.04931, 0.7171, 0.05626, 0.7356, 0.03703, 0.7408, 0.01471, 0.7282, 0.05339, 0.6575, 0.04614, 0.6762, 0.01575, 0.6624, 0.03866, 0.6506, 0.04506, 0.685, 0.0453, 0.6944, 0.01918, 0.6945, 0.00125, 0.6925, 0.0001823, 0.681, 0.04592, 0.7052, 0.04931, 0.7171, 0.01471, 0.7282, 0.0001823, 0.7082, 0.1005, 0.7035, 0.1009, 0.7135, 0.04931, 0.7171, 0.04592, 0.7052, 0.09548, 0.6834, 0.1005, 0.7035, 0.04592, 0.7052, 0.0453, 0.6944, 0.04506, 0.685, 0.09205, 0.6553, 0.09468, 0.6754, 0.04614, 0.6762, 0.05339, 0.6575, 0.1009, 0.7135, 0.1011, 0.7357, 0.05626, 0.7356, 0.04931, 0.7171, 0.1085, 0.7443, 0.09993, 0.771, 0.05913, 0.7632, 0.062, 0.7465, 0.1011, 0.7357, 0.1085, 0.7443, 0.062, 0.7465, 0.05626, 0.7356, 0.09993, 0.771, 0.0915, 0.778, 0.05388, 0.7737, 0.05913, 0.7632, 0.09468, 0.6754, 0.09548, 0.6834, 0.04506, 0.685, 0.04614, 0.6762, 0.4325, 0.7113, 0.4647, 0.7139, 0.4648, 0.7277, 0.4325, 0.735, 0.00114, 0.6969, 0.01918, 0.6945, 0.0453, 0.6944, 0.04592, 0.7052, 0.0001823, 0.7082, 0.00125, 0.6925, 0.01918, 0.6945, 0.01546, 0.7179, 0.01471, 0.671, 0.01918, 0.6945, 0.00114, 0.6969, 0.9899, 0.1599, 0.9998, 0.1665, 0.9918, 0.1801, 0.986, 0.1699, 0.8656, 0.4733, 0.852, 0.443, 0.8805, 0.4431, 0.8849, 0.4654, 0.986, 0.1699, 0.9918, 0.1801, 0.9761, 0.1863, 0.9703, 0.1752, 0.8377, 0.4897, 0.8351, 0.4479, 0.852, 0.443, 0.8656, 0.4733, 0.8104, 0.5131, 0.8158, 0.4529, 0.8351, 0.4479, 0.8377, 0.4897, 0.779, 0.5332, 0.791, 0.456, 0.8158, 0.4529, 0.8104, 0.5131, 0.2989, 0.7113, 0.3178, 0.7161, 0.319, 0.7268, 0.2986, 0.7207, 0.7528, 0.5434, 0.7561, 0.511, 0.7634, 0.4631, 0.791, 0.456, 0.779, 0.5332, 0.7121, 0.5379, 0.7234, 0.4554, 0.7471, 0.461, 0.7382, 0.5228, 0.7399, 0.5406, 0.3596, 0.2404, 0.3974, 0.2873, 0.3997, 0.3253, 0.3547, 0.2872, 0.3678, 0.1905, 0.3903, 0.2401, 0.3974, 0.2873, 0.3596, 0.2404, 0.4117, 0.1705, 0.4138, 0.2197, 0.3903, 0.2401, 0.3678, 0.1905, 0.4731, 0.162, 0.4697, 0.2113, 0.4138, 0.2197, 0.4117, 0.1705, 0.4975, 0.1581, 0.4966, 0.2117, 0.4697, 0.2113, 0.4731, 0.162, 0.6833, 0.538, 0.706, 0.4515, 0.7234, 0.4554, 0.7121, 0.5379, 0.6506, 0.5375, 0.6703, 0.43, 0.706, 0.4515, 0.6833, 0.538, 0.6212, 0.5357, 0.635, 0.3925, 0.6703, 0.43, 0.6506, 0.5375, 0.6045, 0.5327, 0.6085, 0.3788, 0.635, 0.3925, 0.6212, 0.5357, 0.5853, 0.5342, 0.5737, 0.3788, 0.6085, 0.3788, 0.6045, 0.5327, 0.5567, 0.5386, 0.5573, 0.3923, 0.5737, 0.3788, 0.5853, 0.5342, 0.5168, 0.5352, 0.5227, 0.3922, 0.5573, 0.3923, 0.5567, 0.5386, 0.498, 0.5281, 0.5043, 0.3811, 0.5227, 0.3922, 0.5168, 0.5352, 0.4615, 0.5187, 0.4676, 0.3686, 0.5043, 0.3811, 0.498, 0.5281, 0.4975, 0.1581, 0.5682, 0.1556, 0.5753, 0.211, 0.4966, 0.2117, 0.298, 0.1886, 0.3009, 0.2172, 0.2534, 0.2029, 0.2525, 0.1829, 0.2828, 0.1097, 0.2961, 0.1507, 0.251, 0.1645, 0.248, 0.1429, 0.2708, 0.09145, 0.2828, 0.1097, 0.248, 0.1429, 0.2447, 0.1214, 0.2506, 0.2482, 0.2404, 0.2654, 0.1945, 0.255, 0.2005, 0.245, 0.2961, 0.1507, 0.298, 0.1886, 0.2525, 0.1829, 0.251, 0.1645, 0.3678, 0.1905, 0.3596, 0.2404, 0.3009, 0.2172, 0.298, 0.1886, 0.312, 0.09554, 0.3451, 0.121, 0.2961, 0.1507, 0.2828, 0.1097, 0.288, 0.07044, 0.312, 0.09554, 0.2828, 0.1097, 0.2708, 0.09145, 0.3596, 0.2404, 0.3547, 0.2872, 0.2989, 0.2532, 0.3009, 0.2172, 0.2534, 0.2029, 0.2545, 0.2266, 0.2005, 0.2269, 0.195, 0.2078, 0.2525, 0.1829, 0.2534, 0.2029, 0.195, 0.2078, 0.1905, 0.189, 0.248, 0.1429, 0.251, 0.1645, 0.1896, 0.1669, 0.1931, 0.1459, 0.2447, 0.1214, 0.248, 0.1429, 0.1931, 0.1459, 0.1965, 0.1253, 0.3009, 0.2172, 0.2989, 0.2532, 0.2545, 0.2266, 0.2534, 0.2029, 0.2275, 0.09743, 0.2447, 0.1214, 0.1965, 0.1253, 0.188, 0.1037, 0.2545, 0.2266, 0.2506, 0.2482, 0.2005, 0.245, 0.2005, 0.2269, 0.268, 0.2908, 0.2393, 0.3206, 0.219, 0.3016, 0.2404, 0.2654, 0.195, 0.2078, 0.2005, 0.2269, 0.1479, 0.2111, 0.1477, 0.1981, 0.1905, 0.189, 0.195, 0.2078, 0.1477, 0.1981, 0.1461, 0.1868, 0.1479, 0.2111, 0.1457, 0.2231, 0.06363, 0.2208, 0.05556, 0.2012, 0.2404, 0.2654, 0.219, 0.3016, 0.1791, 0.2903, 0.1945, 0.255, 0.251, 0.1645, 0.2525, 0.1829, 0.1905, 0.189, 0.1896, 0.1669, 0.2005, 0.245, 0.1945, 0.255, 0.1409, 0.2315, 0.1457, 0.2231, 0.2005, 0.2269, 0.2005, 0.245, 0.1457, 0.2231, 0.1479, 0.2111, 0.1409, 0.2315, 0.1331, 0.2598, 0.06976, 0.2492, 0.06787, 0.2289, 0.1477, 0.1981, 0.1479, 0.2111, 0.05556, 0.2012, 0.05247, 0.1882, 0.1945, 0.255, 0.1791, 0.2903, 0.1331, 0.2598, 0.1409, 0.2315, 0.1896, 0.1669, 0.1905, 0.189, 0.1461, 0.1868, 0.146, 0.1735, 0.1457, 0.2231, 0.1409, 0.2315, 0.06787, 0.2289, 0.06363, 0.2208, 0.1965, 0.1253, 0.1931, 0.1459, 0.148, 0.1613, 0.1469, 0.1475, 0.1931, 0.1459, 0.1896, 0.1669, 0.146, 0.1735, 0.148, 0.1613, 0.146, 0.1735, 0.1461, 0.1868, 0.05273, 0.1764, 0.05284, 0.1672, 0.3429, 0.3066, 0.3314, 0.315, 0.2893, 0.277, 0.2989, 0.2532, 0.3547, 0.2872, 0.1469, 0.1475, 0.148, 0.1613, 0.05515, 0.158, 0.06699, 0.1394, 0.148, 0.1613, 0.146, 0.1735, 0.05284, 0.1672, 0.05515, 0.158, 0.1461, 0.1868, 0.1477, 0.1981, 0.05247, 0.1882, 0.05273, 0.1764, 0.05515, 0.158, 0.05284, 0.1672, 0.00314, 0.1569, 0.02404, 0.1392, 0.06976, 0.2492, 0.06768, 0.2604, 0.04899, 0.2594, 0.05081, 0.2451, 0.06363, 0.2208, 0.06787, 0.2289, 0.05018, 0.2402, 0.04241, 0.2271, 0.04868, 0.2447, 0.03544, 0.2492, 0.04241, 0.2271, 0.05018, 0.2402, 0.03544, 0.2492, 0.00663, 0.2533, 0.01212, 0.2338, 0.01719, 0.212, 0.04241, 0.2271, 0.5302, 0.7113, 0.562, 0.7144, 0.5622, 0.7286, 0.5302, 0.7324, 0.06787, 0.2289, 0.06976, 0.2492, 0.05081, 0.2451, 0.05018, 0.2402, 0.05556, 0.2012, 0.06363, 0.2208, 0.04241, 0.2271, 0.01719, 0.212, 0.06699, 0.1394, 0.05515, 0.158, 0.02404, 0.1392, 0.05155, 0.129, 0.05284, 0.1672, 0.05273, 0.1764, 0.02465, 0.1747, 0.002898, 0.1698, 0.00314, 0.1569, 0.05247, 0.1882, 0.05556, 0.2012, 0.01719, 0.212, 0.0001823, 0.1892, 0.4651, 0.7113, 0.4972, 0.7139, 0.4973, 0.7277, 0.4651, 0.735, 0.001918, 0.1765, 0.02465, 0.1747, 0.05273, 0.1764, 0.05247, 0.1882, 0.0001823, 0.1892, 0.002898, 0.1698, 0.02465, 0.1747, 0.01546, 0.1992, 0.01883, 0.1487, 0.02465, 0.1747, 0.001918, 0.1765, 0.3314, 0.315, 0.3171, 0.3246, 0.2956, 0.3249, 0.268, 0.2908, 0.2893, 0.277, 0.1408, 0.1328, 0.1469, 0.1475, 0.06699, 0.1394, 0.07341, 0.1288, 0.5975, 0.6572, 0.626, 0.6596, 0.5877, 0.6763, 0.577, 0.6559, 0.1727, 0.5291, 0.1326, 0.5702, 0.1026, 0.5559, 0.1592, 0.5264, 0.626, 0.6596, 0.6254, 0.6845, 0.5897, 0.6944, 0.5877, 0.6763, 0.622, 0.7045, 0.5867, 0.711, 0.5897, 0.6944, 0.6254, 0.6845, 0.1394, 0.6181, 0.1086, 0.6141, 0.1219, 0.5966, 0.1573, 0.5736, 0.1219, 0.5966, 0.1326, 0.5702, 0.1727, 0.5291, 0.1573, 0.5736, 0.09153, 0.3977, 0.1165, 0.4448, 0.1212, 0.4873, 0.1616, 0.4726, 0.195, 0.4682, 0.1966, 0.5324, 0.1727, 0.5291, 0.1592, 0.5264, 0.1434, 0.4669, 0.1616, 0.4726, 0.1592, 0.5264, 0.1427, 0.5113, 0.1165, 0.4448, 0.1434, 0.4669, 0.1427, 0.5113, 0.1212, 0.4873, 0.7561, 0.511, 0.7382, 0.5228, 0.7471, 0.461, 0.7634, 0.4631, 0.2602, 0.7198, 0.2986, 0.7207, 0.3027, 0.7421, 0.2601, 0.7482, 0.3403, 0.7159, 0.366, 0.715, 0.361, 0.7218, 0.3367, 0.7257, 0.3178, 0.7161, 0.3403, 0.7159, 0.3367, 0.7257, 0.319, 0.7268, 0.2525, 0.715, 0.2989, 0.7113, 0.2986, 0.7207, 0.2602, 0.7198, 0.3027, 0.7421, 0.3192, 0.7394, 0.3155, 0.7511, 0.3047, 0.7543, 0.2986, 0.7207, 0.319, 0.7268, 0.3192, 0.7394, 0.3027, 0.7421, 0.319, 0.7268, 0.3367, 0.7257, 0.3317, 0.7393, 0.3192, 0.7394, 0.3367, 0.7257, 0.361, 0.7218, 0.3562, 0.7497, 0.3317, 0.7393, 0.3262, 0.7537, 0.3414, 0.7656, 0.3205, 0.7698, 0.317, 0.7629, 0.3192, 0.7394, 0.3317, 0.7393, 0.3262, 0.7537, 0.3155, 0.7511, 0.3317, 0.7393, 0.3562, 0.7497, 0.3414, 0.7656, 0.3262, 0.7537, 0.2601, 0.7482, 0.3027, 0.7421, 0.3047, 0.7543, 0.275, 0.7656, 0.3121, 0.7602, 0.317, 0.7629, 0.3205, 0.7698, 0.3077, 0.7631, 0.275, 0.7656, 0.3047, 0.7543, 0.3077, 0.7631, 0.2944, 0.7698, 0.3047, 0.7543, 0.3155, 0.7511, 0.3121, 0.7602, 0.3077, 0.7631, 0.3155, 0.7511, 0.3262, 0.7537, 0.317, 0.7629, 0.3121, 0.7602, 0.7613, 0.5569, 0.746, 0.5582, 0.7399, 0.5406, 0.7528, 0.5434, 0.4142, 0.7285, 0.4218, 0.7416, 0.4058, 0.7426, 0.4054, 0.7333, 0.3858, 0.7136, 0.4074, 0.7113, 0.405, 0.7184, 0.3883, 0.72, 0.4074, 0.7113, 0.4235, 0.7237, 0.4142, 0.7285, 0.405, 0.7184, 0.4235, 0.7237, 0.4322, 0.7426, 0.4218, 0.7416, 0.4142, 0.7285, 0.4054, 0.7333, 0.4058, 0.7426, 0.3995, 0.7396, 0.401, 0.7356, 0.405, 0.7184, 0.4142, 0.7285, 0.4054, 0.7333, 0.4019, 0.726, 0.3741, 0.7277, 0.3883, 0.72, 0.3922, 0.7298, 0.3868, 0.7384, 0.3883, 0.72, 0.405, 0.7184, 0.4019, 0.726, 0.3922, 0.7298, 0.401, 0.7356, 0.3995, 0.7396, 0.3964, 0.7348, 0.3997, 0.7329, 0.4019, 0.726, 0.4054, 0.7333, 0.401, 0.7356, 0.3997, 0.7329, 0.3868, 0.7384, 0.3922, 0.7298, 0.3964, 0.7348, 0.3937, 0.7399, 0.3922, 0.7298, 0.4019, 0.726, 0.3997, 0.7329, 0.3964, 0.7348, 0.6263, 0.7376, 0.6263, 0.6899, 0.656, 0.6966, 0.6697, 0.728, 0.3191, 0.08184, 0.312, 0.09554, 0.288, 0.07044, 0.3929, 0.07537, 0.3947, 0.06212, 0.4553, 0.05123, 0.4661, 0.1043, 0.398, 0.1159, 0.3457, 0.1107, 0.3929, 0.07537, 0.398, 0.1159, 0.3451, 0.121, 0.3191, 0.08184, 0.3457, 0.1107, 0.3451, 0.121, 0.312, 0.09554, 0.6263, 0.6899, 0.6348, 0.6681, 0.6684, 0.6808, 0.656, 0.6966, 0.6348, 0.6681, 0.6575, 0.6396, 0.6802, 0.6642, 0.6684, 0.6808, 0.2649, 0.03664, 0.2703, 0.0504, 0.2624, 0.04312, 0.6871, 0.6228, 0.6943, 0.6362, 0.6802, 0.6642, 0.6575, 0.6396, 0.2922, 0.04302, 0.3295, 0.06062, 0.3191, 0.08184, 0.288, 0.07044, 0.2779, 0.06051, 0.6697, 0.728, 0.656, 0.6966, 0.699, 0.7287, 0.2498, 0.03611, 0.2649, 0.03664, 0.2624, 0.04312, 0.2703, 0.0504, 0.2922, 0.04302, 0.2779, 0.06051, 0.2498, 0.03611, 0.2624, 0.04312, 0.2703, 0.0504, 0.2779, 0.06051, 0.288, 0.07044, 0.2708, 0.09145, 0.2395, 0.07326])
me_plane.materials.append(mat_material_cow_001)
me_plane.use_remesh_preserve_volume = False
me_plane.use_remesh_preserve_attributes = False
me_plane.use_mirror_vertex_groups = False
me_plane.update()

# ---- objects
ob_plane = bpy.data.objects.new('Plane', me_plane)

# ---- transforms, parenting, visibility, modifiers, constraints
ob_plane.location = (0.0, 0.0, 0.0)
ob_plane.rotation_euler = (1.571, -0.0, 0.0)
ob_plane.lineart.crease_threshold = 0.0
_m = ob_plane.modifiers.new('Mirror', 'MIRROR')
_m.use_axis = (False, False, True)
_m.use_clip = True

# ---- collection membership
col_collection_2.objects.link(ob_plane)

# ---- scene / render settings (as saved in the file)
scene.frame_start = 1; scene.frame_end = 250; scene.frame_set(1)
scene.render.engine = 'CYCLES'
scene.render.resolution_percentage = 50
scene.render.dither_intensity = 0.0
scene.cycles.use_denoising = False
scene.cycles.samples = 128
scene.cycles.sampling_pattern = 'TABULATED_SOBOL'
scene.cycles.use_adaptive_sampling = False
scene.cycles.use_light_tree = False
scene.cycles.blur_glossy = 0.0
scene.cycles.sample_clamp_indirect = 0.0
scene.view_settings.view_transform = 'Standard'
bpy.context.view_layer.update()

# ---- added for rendering (the .blend has no active camera and no usable light): camera, sun
cam_auto = bpy.data.cameras.new('AutoCamera')
cam_auto.lens = 50.0
cam_auto.sensor_width = 36.0
cam_auto.clip_end = 1000.0
ob_auto_camera = bpy.data.objects.new('AutoCamera', cam_auto)
scene.collection.objects.link(ob_auto_camera)
ob_auto_camera.location = (3.15015, -3.45825, 3.04326)
ob_auto_camera.rotation_euler = (1.09748, -7.21219e-08, 0.694738)
scene.camera = ob_auto_camera
light_auto_sun = bpy.data.lights.new('AutoSun', 'SUN')
light_auto_sun.energy = 3.0
light_auto_sun.angle = 0.0523599
ob_auto_sun = bpy.data.objects.new('AutoSun', light_auto_sun)
scene.collection.objects.link(ob_auto_sun)
ob_auto_sun.rotation_euler = (0.872665, 0.174533, 0.523599)
bpy.context.view_layer.update()
